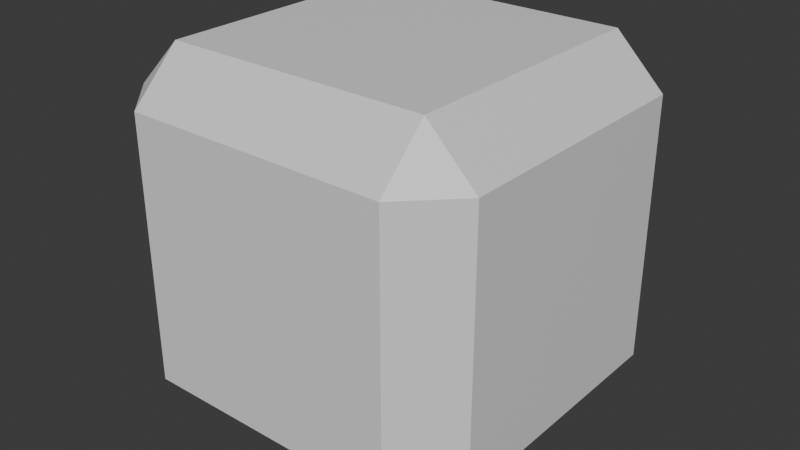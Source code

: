 # Source: tetris_tile_hidden.blend  (saved by Blender 4.2.66; exported with 4.5.12 LTS)
import bpy
from mathutils import Matrix  # noqa: F401  (used for matrix-valued properties, if any)

bpy.ops.wm.read_factory_settings(use_empty=True)
scene = bpy.context.scene
scene.name = 'Scene'

# ---- collections
col_collection = bpy.data.collections.new('Collection'); scene.collection.children.link(col_collection)

# ---- materials (node trees are filled in below, after node groups)
mat_material = bpy.data.materials.new('Material')
mat_material.alpha_threshold = 0.0
mat_material.roughness = 0.5
mat_material.line_color = (0.0, 0.0, 0.0, 1.0)

# ---- material node trees
mat_material.use_nodes = True; mat_material.node_tree.nodes.clear()
_N = mat_material.node_tree.nodes; _L = mat_material.node_tree.links
n0 = _N.new('ShaderNodeOutputMaterial'); n0.name = 'Material Output'; n0.location = (300, 300)
n1 = _N.new('ShaderNodeBsdfPrincipled'); n1.name = 'Principled BSDF'; n1.location = (10, 300)
n1.inputs[3].default_value = 1.45
_L.new(n1.outputs[0], n0.inputs[0])
n0.is_active_output = True

# ---- world
world_world = bpy.data.worlds.new('World'); scene.world = world_world
world_world.use_nodes = True; world_world.node_tree.nodes.clear()
_N = world_world.node_tree.nodes; _L = world_world.node_tree.links
n0 = _N.new('ShaderNodeOutputWorld'); n0.name = 'World Output'; n0.location = (300, 300)
n1 = _N.new('ShaderNodeBackground'); n1.name = 'Background'; n1.location = (10, 300)
n1.inputs[0].default_value = (0.05088, 0.05088, 0.05088, 1.0)
_L.new(n1.outputs[0], n0.inputs[0])
n0.is_active_output = True
world_world.color = (0.05088, 0.05088, 0.05088)
world_world.sun_shadow_jitter_overblur = 0.0

# ---- meshes
me_cube = bpy.data.meshes.new('Cube')
me_cube.from_pydata([(0.7302, 1.0, 0.7302), (0.7302, 0.7302, 1.0), (1.0, 0.7302, 0.7302), (0.7302, 0.7302, -1.0), (0.7302, 1.0, -0.7302), (1.0, 0.7302, -0.7302), (1.0, -0.7302, 0.7302), (0.7302, -0.7302, 1.0), (0.7302, -1.0, 0.7302), (1.0, -0.7302, -0.7302), (0.7302, -1.0, -0.7302), (0.7302, -0.7302, -1.0), (-0.7302, 1.0, 0.7302), (-1.0, 0.7302, 0.7302), (-0.7302, 0.7302, 1.0), (-1.0, 0.7302, -0.7302), (-0.7302, 1.0, -0.7302), (-0.7302, 0.7302, -1.0), (-1.0, -0.7302, 0.7302), (-0.7302, -1.0, 0.7302), (-0.7302, -0.7302, 1.0), (-0.7302, -0.7302, -1.0), (-0.7302, -1.0, -0.7302), (-1.0, -0.7302, -0.7302)], [], [(17, 3, 11, 21), (23, 18, 13, 15), (10, 8, 19, 22), (1, 14, 20, 7), (5, 2, 6, 9), (0, 1, 2), (3, 4, 5), (6, 7, 8), (9, 10, 11), (12, 13, 14), (15, 16, 17), (18, 19, 20), (21, 22, 23), (17, 21, 23, 15), (3, 17, 16, 4), (2, 5, 4, 0), (22, 19, 18, 23), (8, 10, 9, 6), (12, 16, 15, 13), (7, 20, 19, 8), (1, 7, 6, 2), (21, 11, 10, 22), (20, 14, 13, 18), (14, 1, 0, 12), (11, 3, 5, 9), (16, 12, 0, 4)])
_uv = me_cube.uv_layers.new(name='UVMap')
_uv.uv.foreach_set('vector', [0.1587, 0.5337, 0.3413, 0.5337, 0.3413, 0.7163, 0.1587, 0.7163, 0.4087, 0.03372, 0.5913, 0.03372, 0.5913, 0.2163, 0.4087, 0.2163, 0.4087, 0.7837, 0.5913, 0.7837, 0.5913, 0.9663, 0.4087, 0.9663, 0.6587, 0.5337, 0.8413, 0.5337, 0.8413, 0.7163, 0.6587, 0.7163, 0.4087, 0.5337, 0.5913, 0.5337, 0.5913, 0.7163, 0.4087, 0.7163, 0.5913, 0.4663, 0.625, 0.4663, 0.5913, 0.5, 0.3413, 0.5337, 0.3413, 0.5, 0.375, 0.5337, 0.5913, 0.75, 0.625, 0.7837, 0.5913, 0.7837, 0.375, 0.7163, 0.3413, 0.75, 0.3413, 0.7163, 0.5913, 0.25, 0.5913, 0.2163, 0.625, 0.2163, 0.125, 0.5337, 0.1587, 0.5, 0.1587, 0.5337, 0.5913, 0.03372, 0.5913, 0.0, 0.625, 0.03372, 0.1587, 0.7163, 0.1587, 0.75, 0.125, 0.7163, 0.1587, 0.5337, 0.1587, 0.7163, 0.125, 0.7163, 0.125, 0.5337, 0.3413, 0.5337, 0.1587, 0.5337, 0.1587, 0.5, 0.3413, 0.5, 0.5913, 0.5337, 0.4087, 0.5337, 0.4087, 0.4663, 0.5913, 0.4663, 0.4087, 0.0, 0.5913, 0.0, 0.5913, 0.03372, 0.4087, 0.03372, 0.5913, 0.7837, 0.4087, 0.7837, 0.4087, 0.7163, 0.5913, 0.7163, 0.5913, 0.2837, 0.4087, 0.2837, 0.4087, 0.2163, 0.5913, 0.2163, 0.625, 0.7837, 0.625, 0.9663, 0.5913, 0.9663, 0.5913, 0.7837, 0.6587, 0.5337, 0.6587, 0.7163, 0.5913, 0.7163, 0.5913, 0.5337, 0.1587, 0.7163, 0.3413, 0.7163, 0.3413, 0.75, 0.1587, 0.75, 0.625, 0.03372, 0.625, 0.2163, 0.5913, 0.2163, 0.5913, 0.03372, 0.625, 0.2837, 0.625, 0.4663, 0.5913, 0.4663, 0.5913, 0.2837, 0.3413, 0.7163, 0.3413, 0.5337, 0.4087, 0.5337, 0.4087, 0.7163, 0.4087, 0.2837, 0.5913, 0.2837, 0.5913, 0.4663, 0.4087, 0.4663])
me_cube.materials.append(mat_material)
me_cube.use_mirror_vertex_groups = False
me_cube.update()

# ---- objects
ob_tetristile = bpy.data.objects.new('TetrisTile', me_cube)

# ---- transforms, parenting, visibility, modifiers, constraints
ob_tetristile.location = (0.0, 0.0, 0.0)
ob_tetristile.scale = (0.5, 0.5, 0.5)
ob_tetristile.lock_rotations_4d = False
ob_tetristile.empty_display_type = 'ARROWS'
ob_tetristile.lineart.crease_threshold = 0.0

# ---- collection membership
col_collection.objects.link(ob_tetristile)

# ---- scene / render settings (as saved in the file)
scene.frame_start = 1; scene.frame_end = 250; scene.frame_set(1)
scene.render.engine = 'BLENDER_EEVEE_NEXT'
bpy.context.view_layer.update()

# ---- added for rendering (the .blend has no active camera and no usable light): camera, sun
cam_auto = bpy.data.cameras.new('AutoCamera')
cam_auto.lens = 50.0
cam_auto.sensor_width = 36.0
cam_auto.clip_end = 1000.0
ob_auto_camera = bpy.data.objects.new('AutoCamera', cam_auto)
scene.collection.objects.link(ob_auto_camera)
ob_auto_camera.location = (1.60254, -1.92304, 1.28203)
ob_auto_camera.rotation_euler = (1.09748, -7.21219e-08, 0.694738)
scene.camera = ob_auto_camera
light_auto_sun = bpy.data.lights.new('AutoSun', 'SUN')
light_auto_sun.energy = 3.0
light_auto_sun.angle = 0.0523599
ob_auto_sun = bpy.data.objects.new('AutoSun', light_auto_sun)
scene.collection.objects.link(ob_auto_sun)
ob_auto_sun.rotation_euler = (0.872665, 0.174533, 0.523599)
bpy.context.view_layer.update()
